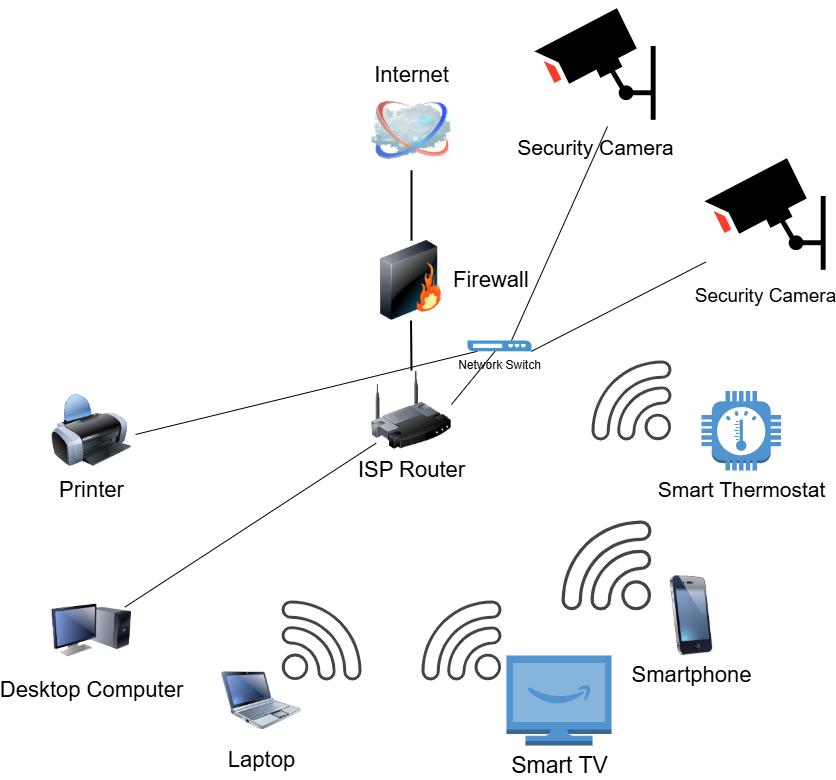

The diagram above was exported from draw.io. Its source (the exported page's mxGraphModel, read from the mxfile embedded in the PNG):
<mxGraphModel dx="2066" dy="1109" grid="1" gridSize="10" guides="1" tooltips="1" connect="1" arrows="1" fold="1" page="1" pageScale="1" pageWidth="1100" pageHeight="850" background="none" math="0" shadow="0">
  <root>
    <mxCell id="0" />
    <mxCell id="1" parent="0" />
    <mxCell id="69ecfefc5c41e42c-18" style="edgeStyle=none;rounded=0;html=1;labelBackgroundColor=none;endArrow=none;strokeWidth=2;fontFamily=Verdana;fontSize=22" parent="1" edge="1">
      <mxGeometry relative="1" as="geometry">
        <mxPoint x="510" y="420" as="sourcePoint" />
        <mxPoint x="509.5" y="370" as="targetPoint" />
      </mxGeometry>
    </mxCell>
    <mxCell id="69ecfefc5c41e42c-1" value="ISP Router" style="image;html=1;labelBackgroundColor=#ffffff;image=img/lib/clip_art/networking/Wireless_Router_128x128.png;rounded=1;shadow=0;comic=0;strokeWidth=2;fontSize=22" parent="1" vertex="1">
      <mxGeometry x="470" y="420" width="80" height="80" as="geometry" />
    </mxCell>
    <mxCell id="69ecfefc5c41e42c-2" value="Internet" style="image;html=1;labelBackgroundColor=#ffffff;image=img/lib/clip_art/networking/Cloud_128x128.png;rounded=1;shadow=0;comic=0;strokeWidth=2;fontSize=22;labelPosition=center;verticalLabelPosition=top;align=center;verticalAlign=bottom;" parent="1" vertex="1">
      <mxGeometry x="470" y="140" width="80" height="80" as="geometry" />
    </mxCell>
    <mxCell id="69ecfefc5c41e42c-19" style="edgeStyle=none;rounded=0;html=1;labelBackgroundColor=none;endArrow=none;strokeWidth=2;fontFamily=Verdana;fontSize=22" parent="1" source="69ecfefc5c41e42c-3" target="69ecfefc5c41e42c-2" edge="1">
      <mxGeometry relative="1" as="geometry" />
    </mxCell>
    <mxCell id="69ecfefc5c41e42c-3" value="Firewall" style="image;html=1;labelBackgroundColor=#ffffff;image=img/lib/clip_art/networking/Firewall_128x128.png;rounded=1;shadow=0;comic=0;strokeWidth=2;fontSize=22;labelPosition=right;verticalLabelPosition=middle;align=left;verticalAlign=middle;" parent="1" vertex="1">
      <mxGeometry x="470" y="290" width="80" height="80" as="geometry" />
    </mxCell>
    <mxCell id="69ecfefc5c41e42c-5" value="Desktop Computer" style="image;html=1;labelBackgroundColor=#ffffff;image=img/lib/clip_art/computers/Monitor_Tower_128x128.png;rounded=1;shadow=0;comic=0;strokeWidth=2;fontSize=22" parent="1" vertex="1">
      <mxGeometry x="150" y="640" width="80" height="80" as="geometry" />
    </mxCell>
    <mxCell id="69ecfefc5c41e42c-6" value="Printer" style="image;html=1;labelBackgroundColor=#ffffff;image=img/lib/clip_art/computers/Printer_128x128.png;rounded=1;shadow=0;comic=0;strokeWidth=2;fontSize=22" parent="1" vertex="1">
      <mxGeometry x="150" y="440" width="80" height="80" as="geometry" />
    </mxCell>
    <mxCell id="69ecfefc5c41e42c-8" value="Smartphone" style="image;html=1;labelBackgroundColor=#ffffff;image=img/lib/clip_art/telecommunication/iPhone_128x128.png;rounded=1;shadow=0;comic=0;strokeWidth=2;fontSize=22" parent="1" vertex="1">
      <mxGeometry x="750" y="625" width="80" height="80" as="geometry" />
    </mxCell>
    <mxCell id="69ecfefc5c41e42c-10" value="Laptop" style="image;html=1;labelBackgroundColor=#ffffff;image=img/lib/clip_art/computers/Netbook_128x128.png;rounded=1;shadow=0;comic=0;strokeWidth=2;fontSize=22" parent="1" vertex="1">
      <mxGeometry x="320" y="710" width="80" height="80" as="geometry" />
    </mxCell>
    <mxCell id="McIopCQdEy90UVOsaYbm-1" value="" style="sketch=0;pointerEvents=1;shadow=0;dashed=0;html=1;strokeColor=none;fillColor=#434445;aspect=fixed;labelPosition=center;verticalLabelPosition=bottom;verticalAlign=top;align=center;outlineConnect=0;shape=mxgraph.vvd.wi_fi;" parent="1" vertex="1">
      <mxGeometry x="380" y="650" width="80" height="80" as="geometry" />
    </mxCell>
    <mxCell id="McIopCQdEy90UVOsaYbm-3" value="" style="sketch=0;pointerEvents=1;shadow=0;dashed=0;html=1;strokeColor=none;fillColor=#434445;aspect=fixed;labelPosition=center;verticalLabelPosition=bottom;verticalAlign=top;align=center;outlineConnect=0;shape=mxgraph.vvd.wi_fi;direction=north;" parent="1" vertex="1">
      <mxGeometry x="660" y="570" width="90" height="90" as="geometry" />
    </mxCell>
    <mxCell id="McIopCQdEy90UVOsaYbm-4" value="Smart TV" style="outlineConnect=0;dashed=0;verticalLabelPosition=bottom;verticalAlign=top;align=center;html=1;shape=mxgraph.aws3.fire_tv;fillColor=#5294CF;gradientColor=none;fontSize=23;" parent="1" vertex="1">
      <mxGeometry x="605" y="705" width="105" height="90" as="geometry" />
    </mxCell>
    <mxCell id="McIopCQdEy90UVOsaYbm-5" value="" style="sketch=0;pointerEvents=1;shadow=0;dashed=0;html=1;strokeColor=none;fillColor=#434445;aspect=fixed;labelPosition=center;verticalLabelPosition=bottom;verticalAlign=top;align=center;outlineConnect=0;shape=mxgraph.vvd.wi_fi;direction=north;" parent="1" vertex="1">
      <mxGeometry x="520" y="650" width="80" height="80" as="geometry" />
    </mxCell>
    <mxCell id="McIopCQdEy90UVOsaYbm-6" value="Smart Thermostat" style="outlineConnect=0;dashed=0;verticalLabelPosition=bottom;verticalAlign=top;align=center;html=1;shape=mxgraph.aws3.thermostat;fillColor=#5294CF;gradientColor=none;fontSize=21;" parent="1" vertex="1">
      <mxGeometry x="800" y="440.5" width="79.5" height="79.5" as="geometry" />
    </mxCell>
    <mxCell id="McIopCQdEy90UVOsaYbm-7" value="" style="sketch=0;pointerEvents=1;shadow=0;dashed=0;html=1;strokeColor=none;fillColor=#434445;aspect=fixed;labelPosition=center;verticalLabelPosition=bottom;verticalAlign=top;align=center;outlineConnect=0;shape=mxgraph.vvd.wi_fi;direction=north;" parent="1" vertex="1">
      <mxGeometry x="690" y="410" width="80" height="80" as="geometry" />
    </mxCell>
    <mxCell id="McIopCQdEy90UVOsaYbm-11" value="Security Camera" style="shape=image;html=1;verticalAlign=top;verticalLabelPosition=bottom;labelBackgroundColor=#ffffff;imageAspect=0;aspect=fixed;image=https://cdn0.iconfinder.com/data/icons/security-double-color-red-and-black-vol-1/52/camera__capture__device__technology-128.png;fontSize=19;" parent="1" vertex="1">
      <mxGeometry x="800" y="200" width="128" height="128" as="geometry" />
    </mxCell>
    <mxCell id="McIopCQdEy90UVOsaYbm-12" value="Security Camera" style="shape=image;html=1;verticalAlign=top;verticalLabelPosition=bottom;labelBackgroundColor=#ffffff;imageAspect=0;aspect=fixed;image=https://cdn0.iconfinder.com/data/icons/security-double-color-red-and-black-vol-1/52/camera__capture__device__technology-128.png;direction=east;fontSize=21;" parent="1" vertex="1">
      <mxGeometry x="630" y="50" width="128" height="128" as="geometry" />
    </mxCell>
    <mxCell id="McIopCQdEy90UVOsaYbm-17" value="" style="endArrow=none;html=1;rounded=0;exitX=0.917;exitY=0.208;exitDx=0;exitDy=0;exitPerimeter=0;entryX=0.058;entryY=0.908;entryDx=0;entryDy=0;entryPerimeter=0;" parent="1" source="69ecfefc5c41e42c-5" target="69ecfefc5c41e42c-1" edge="1">
      <mxGeometry width="50" height="50" relative="1" as="geometry">
        <mxPoint x="520" y="590" as="sourcePoint" />
        <mxPoint x="570" y="540" as="targetPoint" />
      </mxGeometry>
    </mxCell>
    <mxCell id="McIopCQdEy90UVOsaYbm-18" value="" style="endArrow=none;html=1;rounded=0;exitX=0.917;exitY=0.208;exitDx=0;exitDy=0;exitPerimeter=0;" parent="1" target="McIopCQdEy90UVOsaYbm-19" edge="1">
      <mxGeometry width="50" height="50" relative="1" as="geometry">
        <mxPoint x="234" y="484" as="sourcePoint" />
        <mxPoint x="460" y="480" as="targetPoint" />
      </mxGeometry>
    </mxCell>
    <mxCell id="McIopCQdEy90UVOsaYbm-19" value="Network Switch" style="pointerEvents=1;shadow=0;dashed=0;html=1;strokeColor=none;fillColor=#4495D1;labelPosition=center;verticalLabelPosition=bottom;verticalAlign=top;align=center;outlineConnect=0;shape=mxgraph.veeam.2d.switch;" parent="1" vertex="1">
      <mxGeometry x="566" y="390" width="64" height="10.8" as="geometry" />
    </mxCell>
    <mxCell id="McIopCQdEy90UVOsaYbm-20" value="" style="endArrow=none;html=1;rounded=0;exitX=0.917;exitY=0.208;exitDx=0;exitDy=0;exitPerimeter=0;" parent="1" target="McIopCQdEy90UVOsaYbm-19" edge="1">
      <mxGeometry width="50" height="50" relative="1" as="geometry">
        <mxPoint x="550" y="454" as="sourcePoint" />
        <mxPoint x="802" y="290" as="targetPoint" />
      </mxGeometry>
    </mxCell>
    <mxCell id="McIopCQdEy90UVOsaYbm-21" value="" style="endArrow=none;html=1;rounded=0;exitX=0.917;exitY=0.208;exitDx=0;exitDy=0;exitPerimeter=0;entryX=0.594;entryY=0.984;entryDx=0;entryDy=0;entryPerimeter=0;" parent="1" target="McIopCQdEy90UVOsaYbm-12" edge="1">
      <mxGeometry width="50" height="50" relative="1" as="geometry">
        <mxPoint x="610" y="390" as="sourcePoint" />
        <mxPoint x="862" y="226" as="targetPoint" />
      </mxGeometry>
    </mxCell>
    <mxCell id="McIopCQdEy90UVOsaYbm-22" value="" style="endArrow=none;html=1;rounded=0;exitX=0.917;exitY=0.208;exitDx=0;exitDy=0;exitPerimeter=0;entryX=0.036;entryY=0.87;entryDx=0;entryDy=0;entryPerimeter=0;" parent="1" target="McIopCQdEy90UVOsaYbm-11" edge="1">
      <mxGeometry width="50" height="50" relative="1" as="geometry">
        <mxPoint x="630" y="400.8" as="sourcePoint" />
        <mxPoint x="882" y="236.8" as="targetPoint" />
      </mxGeometry>
    </mxCell>
  </root>
</mxGraphModel>